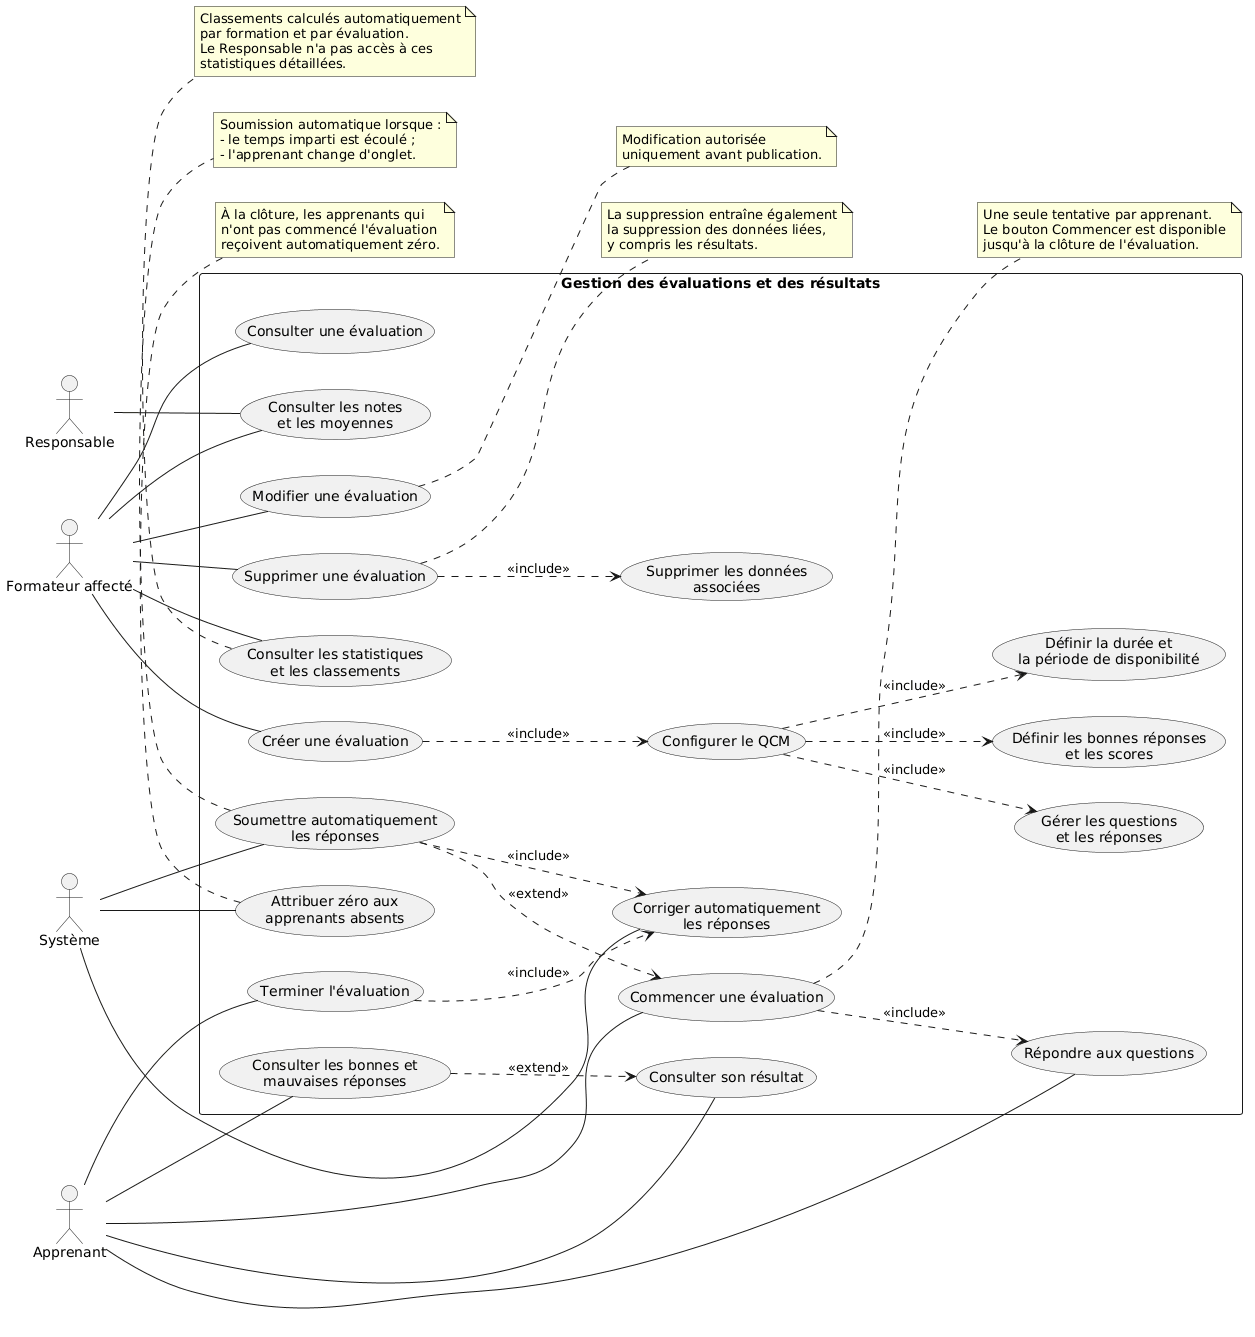

The diagram above was rendered by PlantUML. Its source (embedded in the PNG):
@startuml
left to right direction

actor "Formateur affecté" as F
actor "Apprenant" as A
actor "Responsable" as R
actor "Système" as S

rectangle "Gestion des évaluations et des résultats" {

    usecase "Créer une évaluation" as UC1
    usecase "Configurer le QCM" as UC2
    usecase "Gérer les questions\net les réponses" as UC3
    usecase "Définir les bonnes réponses\net les scores" as UC4
    usecase "Définir la durée et\nla période de disponibilité" as UC5

    usecase "Consulter une évaluation" as UC6
    usecase "Modifier une évaluation" as UC7
    usecase "Supprimer une évaluation" as UC8
    usecase "Supprimer les données\nassociées" as UC9

    usecase "Commencer une évaluation" as UC10
    usecase "Répondre aux questions" as UC11
    usecase "Terminer l'évaluation" as UC12
    usecase "Soumettre automatiquement\nles réponses" as UC13

    usecase "Corriger automatiquement\nles réponses" as UC14
    usecase "Attribuer zéro aux\napprenants absents" as UC15

    usecase "Consulter son résultat" as UC16
    usecase "Consulter les bonnes et\nmauvaises réponses" as UC17
    usecase "Consulter les notes\net les moyennes" as UC18
    usecase "Consulter les statistiques\net les classements" as UC19
}

F -- UC1
F -- UC6
F -- UC7
F -- UC8
F -- UC18
F -- UC19

A -- UC10
A -- UC11
A -- UC12
A -- UC16
A -- UC17

R -- UC18

S -- UC13
S -- UC14
S -- UC15

UC1 ..> UC2 : <<include>>
UC2 ..> UC3 : <<include>>
UC2 ..> UC4 : <<include>>
UC2 ..> UC5 : <<include>>

UC8 ..> UC9 : <<include>>

UC10 ..> UC11 : <<include>>
UC12 ..> UC14 : <<include>>
UC13 ..> UC14 : <<include>>

UC13 ..> UC10 : <<extend>>
UC17 ..> UC16 : <<extend>>

note right of UC7
Modification autorisée
uniquement avant publication.
end note

note right of UC10
Une seule tentative par apprenant.
Le bouton Commencer est disponible
jusqu'à la clôture de l'évaluation.
end note

note bottom of UC13
Soumission automatique lorsque :
- le temps imparti est écoulé ;
- l'apprenant change d'onglet.
end note

note bottom of UC15
À la clôture, les apprenants qui
n'ont pas commencé l'évaluation
reçoivent automatiquement zéro.
end note

note right of UC8
La suppression entraîne également
la suppression des données liées,
y compris les résultats.
end note

note bottom of UC19
Classements calculés automatiquement
par formation et par évaluation.
Le Responsable n'a pas accès à ces
statistiques détaillées.
end note
@enduml